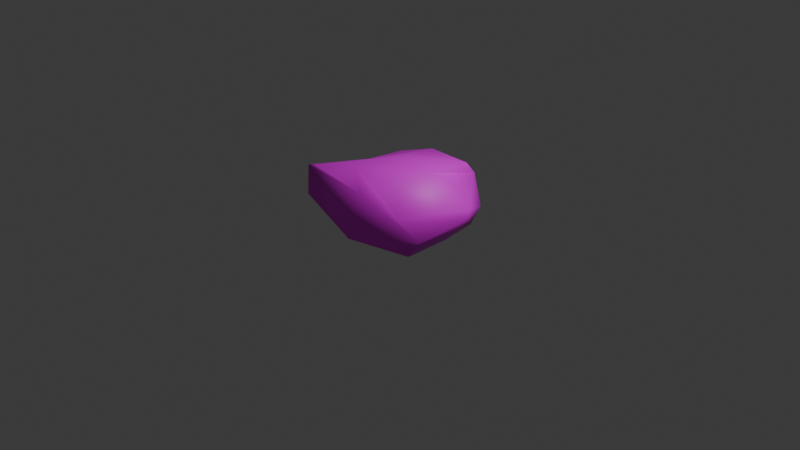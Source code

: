 # Source: Stone1.blend  (saved by Blender 4.4.32; exported with 4.5.12 LTS)
import bpy
from mathutils import Matrix  # noqa: F401  (used for matrix-valued properties, if any)

bpy.ops.wm.read_factory_settings(use_empty=True)
scene = bpy.context.scene
scene.name = 'Scene'

# ---- collections
col_collection = bpy.data.collections.new('Collection'); scene.collection.children.link(col_collection)

# ---- images (referenced by path relative to the original .blend; pixels are not part of the script)
import os
ASSET_DIR = os.environ.get("B2B_ASSET_DIR", "")  # directory of the original .blend (textures are referenced by path, not embedded)
HERE = os.path.dirname(os.path.abspath(__file__))  # packed textures are extracted next to this script under _unpacked/

def load_image(name, relpath, width, height, colorspace="sRGB"):
    """Load a texture the original file referenced (path relative to the .blend, or extracted next to this script)."""
    p = next((c for c in (os.path.join(HERE, relpath), os.path.join(ASSET_DIR, relpath)) if relpath and os.path.exists(c)), "")
    if p:
        img = bpy.data.images.load(p, check_existing=True)
        img.name = name
    else:  # same state as the original file: an image datablock whose file is absent (Cycles renders it pink)
        img = bpy.data.images.new(name, width, height)
        img.source = "FILE"
        img.filepath = "//" + (relpath or name)
    img.colorspace_settings.name = colorspace
    return img
img_stones_updated_png = load_image('stones updated.png', 'stones updated.png', 1024, 1024, 'sRGB')

# ---- materials (node trees are filled in below, after node groups)
mat_stone = bpy.data.materials.new('Stone')
mat_stone.alpha_threshold = 0.0
mat_stone.roughness = 0.5
mat_stone.line_color = (0.0, 0.0, 0.0, 1.0)

# ---- material node trees
mat_stone.use_nodes = True; mat_stone.node_tree.nodes.clear()
_N = mat_stone.node_tree.nodes; _L = mat_stone.node_tree.links
n0 = _N.new('ShaderNodeOutputMaterial'); n0.name = 'Material Output'; n0.location = (200, 100)
n1 = _N.new('ShaderNodeBsdfPrincipled'); n1.name = 'Principled BSDF'; n1.location = (-200, 100)
n1.inputs[3].default_value = 1.45
n2 = _N.new('ShaderNodeTexImage'); n2.name = 'Image Texture'; n2.location = (-490, 78)
n2.image = img_stones_updated_png
_L.new(n1.outputs[0], n0.inputs[0])
_L.new(n2.outputs[0], n1.inputs[0])
n0.is_active_output = True

# ---- world
world_world = bpy.data.worlds.new('World'); scene.world = world_world
world_world.use_nodes = True; world_world.node_tree.nodes.clear()
_N = world_world.node_tree.nodes; _L = world_world.node_tree.links
n0 = _N.new('ShaderNodeOutputWorld'); n0.name = 'World Output'; n0.location = (200, 100)
n1 = _N.new('ShaderNodeBackground'); n1.name = 'Background'; n1.location = (-200, 100)
n1.inputs[0].default_value = (0.05088, 0.05088, 0.05088, 1.0)
_L.new(n1.outputs[0], n0.inputs[0])
n0.is_active_output = True
world_world.color = (0.05088, 0.05088, 0.05088)
world_world.sun_shadow_jitter_overblur = 0.0

# ---- cameras
cam_camera = bpy.data.cameras.new('Camera')
cam_camera.clip_end = 100.0
cam_camera.ortho_scale = 7.314

# ---- lights
light_light = bpy.data.lights.new('Light', 'POINT')
light_light.energy = 1000.0
light_light.shadow_soft_size = 0.1

# ---- meshes
me_cube = bpy.data.meshes.new('Cube')
me_cube.from_pydata([(0.2492, 0.2925, 0.5969), (0.2597, 0.2194, -0.05609), (0.0973, -0.3669, 0.5917), (0.1157, -0.3681, -0.07658), (-0.2782, 0.2401, 0.5814), (-0.1791, 0.3011, -0.07078), (-0.318, -0.3029, 0.3975), (-0.2611, -0.3014, -0.05609), (-0.01568, 0.2835, -0.08833), (-0.06129, -0.525, 0.5208), (-0.0007115, -0.5056, -0.05609), (-0.07993, 0.3225, 0.6017), (0.4099, 0.451, 0.3293), (-0.3314, -0.6686, 0.06854), (0.4589, -0.4827, 0.2835), (-0.3024, 0.3306, 0.1381), (-0.07421, 0.4678, 0.1442), (0.1125, -0.8112, 0.1414), (-0.4005, -0.3664, 0.3798), (0.3107, 0.37, 0.5121), (0.4179, -0.3605, 0.4416), (-0.3102, 0.3198, 0.5162), (0.02982, 0.4651, 0.439), (-0.0406, -0.6137, 0.4182), (-0.231, 0.1535, -0.04082), (0.2634, 0.1191, 0.6514), (-0.304, 0.08833, 0.4582), (0.2597, 0.1519, -0.05609), (-0.0007149, 0.1254, -0.05609), (-0.005223, 0.1434, 0.6306), (0.5506, 0.2295, 0.1962), (-0.4201, 0.1779, 0.2755), (0.496, 0.2508, 0.6403), (-0.4169, 0.1698, 0.3431)], [], [(29, 26, 6, 9), (23, 9, 6, 18), (33, 26, 4, 21), (28, 27, 3, 10), (32, 25, 2, 20), (22, 11, 0, 19), (21, 4, 11, 22), (24, 28, 10, 7), (20, 2, 9, 23), (25, 29, 9, 2), (3, 14, 17, 10), (5, 15, 16, 8), (8, 16, 12, 1), (27, 30, 14, 3), (24, 31, 15, 5), (10, 17, 13, 7), (14, 20, 23, 17), (15, 21, 22, 16), (16, 22, 19, 12), (30, 32, 20, 14), (31, 33, 21, 15), (17, 23, 18, 13), (13, 18, 33, 31), (12, 19, 32, 30), (7, 13, 31, 24), (1, 12, 30, 27), (0, 11, 29, 25), (5, 8, 28, 24), (19, 0, 25, 32), (8, 1, 27, 28), (18, 6, 26, 33), (4, 26, 29), (11, 4, 29)])
me_cube.polygons.foreach_set('use_smooth', [True] * 33)
_uv = me_cube.uv_layers.new(name='UVMap')
_uv.uv.foreach_set('vector', [0.2054, 0.8744, 0.1944, 0.8254, 0.2427, 0.8025, 0.2885, 0.8221, 0.3027, 0.8066, 0.2885, 0.8221, 0.2427, 0.8025, 0.246, 0.7897, 0.1426, 0.8442, 0.1701, 0.8402, 0.1722, 0.8646, 0.1622, 0.8679, 0.5271, 0.8785, 0.5609, 0.8655, 0.5609, 0.94, 0.5502, 0.9626, 0.2328, 0.9499, 0.2285, 0.9094, 0.2762, 0.8538, 0.302, 0.8908, 0.1668, 0.9047, 0.1808, 0.8836, 0.2032, 0.9177, 0.1911, 0.9302, 0.1622, 0.8679, 0.1722, 0.8646, 0.1808, 0.8836, 0.1668, 0.9047, 0.4953, 0.8834, 0.5271, 0.8785, 0.5502, 0.9626, 0.5082, 0.945, 0.302, 0.8908, 0.2762, 0.8538, 0.2885, 0.8221, 0.3094, 0.818, 0.2285, 0.9094, 0.2054, 0.8744, 0.2885, 0.8221, 0.2762, 0.8538, 0.3941, 0.9077, 0.328, 0.8886, 0.3678, 0.834, 0.4054, 0.8813, 0.09484, 0.8965, 0.1223, 0.8766, 0.1323, 0.9056, 0.09582, 0.9223, 0.09582, 0.9223, 0.1323, 0.9056, 0.1716, 0.9477, 0.109, 0.9648, 0.3597, 0.9866, 0.2954, 0.9824, 0.328, 0.8886, 0.3941, 0.9077, 0.08635, 0.8731, 0.1333, 0.8471, 0.1223, 0.8766, 0.09484, 0.8965, 0.4054, 0.8813, 0.3678, 0.834, 0.4425, 0.832, 0.4565, 0.8929, 0.328, 0.8886, 0.302, 0.8908, 0.3094, 0.818, 0.3678, 0.834, 0.1223, 0.8766, 0.1622, 0.8679, 0.1668, 0.9047, 0.1323, 0.9056, 0.1323, 0.9056, 0.1668, 0.9047, 0.1911, 0.9302, 0.1716, 0.9477, 0.2954, 0.9824, 0.2328, 0.9499, 0.302, 0.8908, 0.328, 0.8886, 0.1333, 0.8471, 0.1426, 0.8442, 0.1622, 0.8679, 0.1223, 0.8766, 0.3459, 0.7677, 0.3027, 0.8066, 0.246, 0.7897, 0.2779, 0.7396, 0.2779, 0.7396, 0.246, 0.7897, 0.1768, 0.807, 0.1727, 0.7977, 0.1716, 0.9477, 0.1911, 0.9302, 0.2212, 0.9502, 0.1658, 0.9866, 0.2242, 0.7328, 0.2779, 0.7396, 0.1727, 0.7977, 0.1635, 0.7479, 0.109, 0.9648, 0.1716, 0.9477, 0.1658, 0.9866, 0.1049, 0.9747, 0.2032, 0.9177, 0.1808, 0.8836, 0.2054, 0.8744, 0.2285, 0.9094, 0.4968, 0.8616, 0.5192, 0.8575, 0.5271, 0.8785, 0.4953, 0.8834, 0.1911, 0.9302, 0.2032, 0.9177, 0.2285, 0.9094, 0.2212, 0.9502, 0.5192, 0.8575, 0.5585, 0.8565, 0.5609, 0.8655, 0.5271, 0.8785, 0.246, 0.7897, 0.2427, 0.8025, 0.1944, 0.8254, 0.1768, 0.807, 0.1722, 0.8646, 0.1701, 0.8402, 0.2054, 0.8744, 0.1808, 0.8836, 0.1722, 0.8646, 0.2054, 0.8744])
me_cube.materials.append(mat_stone)
me_cube.use_mirror_vertex_groups = False
me_cube.update()
me_cube_001 = bpy.data.meshes.new('Cube.001')
me_cube_001.from_pydata([(-0.9011, -0.9029, -0.0943), (-1.175, -1.192, 1.188), (-1.202, 0.9508, -0.1083), (-0.7756, 0.7882, 1.034), (1.188, -0.8736, -0.09914), (0.8645, -0.8066, 1.243), (1.031, 1.019, -0.0943), (1.074, 0.7995, 1.336), (-1.134, -0.1275, -0.1083), (-0.5819, -0.3134, 1.219), (1.169, 0.1566, -0.0943), (1.044, -0.1254, 1.379), (-0.2355, 1.657, -0.1564), (-0.2342, 1.156, 1.138), (-0.1741, -1.019, -0.0943), (-0.1934, -0.95, 1.357), (0.04136, -0.2847, 1.456), (-0.1741, 0.05663, -0.0943), (-1.252, -1.287, 1.188), (-0.9687, 1.019, 0.9057), (1.056, 1.054, 1.042), (0.9942, -1.006, 0.652), (1.691, 0.2248, 0.7038), (-1.298, -0.08897, 0.7786), (0.3084, -1.341, 1.102), (0.05712, 1.218, 0.6514), (-1.534, 0.8638, 0.05935), (1.088, 1.235, 0.2601), (1.47, -0.8585, 0.3073), (1.627, 0.2942, 0.4851), (-1.65, -0.06611, 0.2214), (0.1732, -1.507, 0.1392), (-0.2355, 1.657, 0.2911), (-1.157, -1.399, 0.6177)], [], [(23, 9, 3, 19), (25, 13, 7, 20), (22, 11, 5, 21), (24, 15, 1, 18), (17, 10, 4, 14), (16, 9, 1, 15), (13, 3, 9, 16), (12, 6, 10, 17), (20, 7, 11, 22), (18, 1, 9, 23), (2, 12, 17, 8), (7, 13, 16, 11), (11, 16, 15, 5), (8, 17, 14, 0), (21, 5, 15, 24), (19, 3, 13, 25), (26, 19, 25, 32), (28, 21, 24, 31), (33, 18, 23, 30), (27, 20, 22, 29), (31, 24, 18, 33), (29, 22, 21, 28), (32, 25, 20, 27), (30, 23, 19, 26), (8, 30, 26, 2), (12, 32, 27, 6), (10, 29, 28, 4), (14, 31, 33, 0), (6, 27, 29, 10), (0, 33, 30, 8), (4, 28, 31, 14), (2, 26, 32, 12)])
me_cube_001.polygons.foreach_set('use_smooth', [True] * 32)
_uv = me_cube_001.uv_layers.new(name='UVMap')
_uv.uv.foreach_set('vector', [0.1958, 0.2868, 0.3026, 0.336, 0.1912, 0.429, 0.1523, 0.4368, 0.1697, 0.5781, 0.2074, 0.5145, 0.3476, 0.6065, 0.3179, 0.6573, 0.4811, 0.6261, 0.433, 0.513, 0.4899, 0.4382, 0.5889, 0.4406, 0.4884, 0.3418, 0.3988, 0.3217, 0.3375, 0.1848, 0.3443, 0.1693, 0.7746, 0.7611, 0.77, 0.9472, 0.6282, 0.936, 0.6267, 0.7465, 0.3628, 0.4035, 0.3026, 0.336, 0.3375, 0.1848, 0.3988, 0.3217, 0.2074, 0.5145, 0.1912, 0.429, 0.3026, 0.336, 0.3628, 0.4035, 0.9957, 0.7753, 0.8902, 0.9403, 0.77, 0.9472, 0.7746, 0.7611, 0.3179, 0.6573, 0.3476, 0.6065, 0.433, 0.513, 0.4811, 0.6261, 0.3352, 0.1677, 0.3375, 0.1848, 0.3026, 0.336, 0.1958, 0.2868, 0.9122, 0.6326, 0.9957, 0.7753, 0.7746, 0.7611, 0.7628, 0.6266, 0.3476, 0.6065, 0.2074, 0.5145, 0.3628, 0.4035, 0.433, 0.513, 0.433, 0.513, 0.3628, 0.4035, 0.3988, 0.3217, 0.4899, 0.4382, 0.7628, 0.6266, 0.7746, 0.7611, 0.6267, 0.7465, 0.6527, 0.648, 0.5889, 0.4406, 0.4899, 0.4382, 0.3988, 0.3217, 0.4884, 0.3418, 0.1523, 0.4368, 0.1912, 0.429, 0.2074, 0.5145, 0.1697, 0.5781, 0.04754, 0.367, 0.1523, 0.4368, 0.1697, 0.5781, 0.07867, 0.5653, 0.6723, 0.4609, 0.5889, 0.4406, 0.4884, 0.3418, 0.5831, 0.2714, 0.2548, 0.114, 0.3352, 0.1677, 0.1958, 0.2868, 0.109, 0.2578, 0.3871, 0.763, 0.3179, 0.6573, 0.4811, 0.6261, 0.4897, 0.6543, 0.5831, 0.2714, 0.4884, 0.3418, 0.3443, 0.1693, 0.4312, 0.1386, 0.4897, 0.6543, 0.4811, 0.6261, 0.5889, 0.4406, 0.619, 0.5442, 0.07867, 0.5653, 0.1697, 0.5781, 0.3179, 0.6573, 0.1966, 0.7266, 0.109, 0.2578, 0.1958, 0.2868, 0.1523, 0.4368, 0.04754, 0.367, 0.03773, 0.2115, 0.109, 0.2578, 0.04754, 0.367, 0.004977, 0.3946, 0.02217, 0.5873, 0.07867, 0.5653, 0.1966, 0.7266, 0.1482, 0.7599, 0.5627, 0.7176, 0.4897, 0.6543, 0.619, 0.5442, 0.6668, 0.5973, 0.6219, 0.1927, 0.5831, 0.2714, 0.4312, 0.1386, 0.5625, 0.1023, 0.4443, 0.7918, 0.3871, 0.763, 0.4897, 0.6543, 0.5627, 0.7176, 0.1107, 0.1068, 0.2548, 0.114, 0.109, 0.2578, 0.03773, 0.2115, 0.7049, 0.3916, 0.6723, 0.4609, 0.5831, 0.2714, 0.6219, 0.1927, 0.004977, 0.3946, 0.04754, 0.367, 0.07867, 0.5653, 0.02217, 0.5873])
me_cube_001.materials.append(mat_stone)
me_cube_001.update()

# ---- objects
ob_cube = bpy.data.objects.new('Cube', me_cube)
ob_light = bpy.data.objects.new('Light', light_light)
ob_camera = bpy.data.objects.new('Camera', cam_camera)
ob_cube_001 = bpy.data.objects.new('Cube.001', me_cube_001)

# ---- transforms, parenting, visibility, modifiers, constraints
ob_cube.location = (0.0, 0.0, 0.0)
ob_cube.scale = (0.8505, 0.8505, 0.8505)
ob_cube.lock_rotations_4d = False
ob_cube.empty_display_type = 'ARROWS'
ob_cube.lineart.crease_threshold = 0.0
ob_light.location = (4.076, 1.005, 5.904)
ob_light.rotation_euler = (0.6503, 0.05522, 1.866)
ob_light.lock_rotations_4d = False
ob_light.empty_display_type = 'ARROWS'
ob_light.color = (0.0, 0.0, 0.0, 0.0)
ob_light.lineart.crease_threshold = 0.0
ob_camera.location = (7.359, -6.926, 4.958)
ob_camera.rotation_euler = (1.109, 0.0, 0.8149)
ob_camera.lock_rotations_4d = False
ob_camera.empty_display_type = 'ARROWS'
ob_camera.color = (0.0, 0.0, 0.0, 0.0)
ob_camera.display_type = 'WIRE'
ob_camera.lineart.crease_threshold = 0.0
ob_cube_001.location = (0.0, 0.0, 0.0)
ob_cube_001.scale = (0.5, 0.5, 0.5)

# ---- collection membership
col_collection.objects.link(ob_cube)
col_collection.objects.link(ob_light)
col_collection.objects.link(ob_camera)
col_collection.objects.link(ob_cube_001)

# ---- scene / render settings (as saved in the file)
scene.camera = ob_camera
scene.frame_start = 1; scene.frame_end = 250; scene.frame_set(1)
scene.render.engine = 'BLENDER_EEVEE_NEXT'
bpy.context.view_layer.update()

